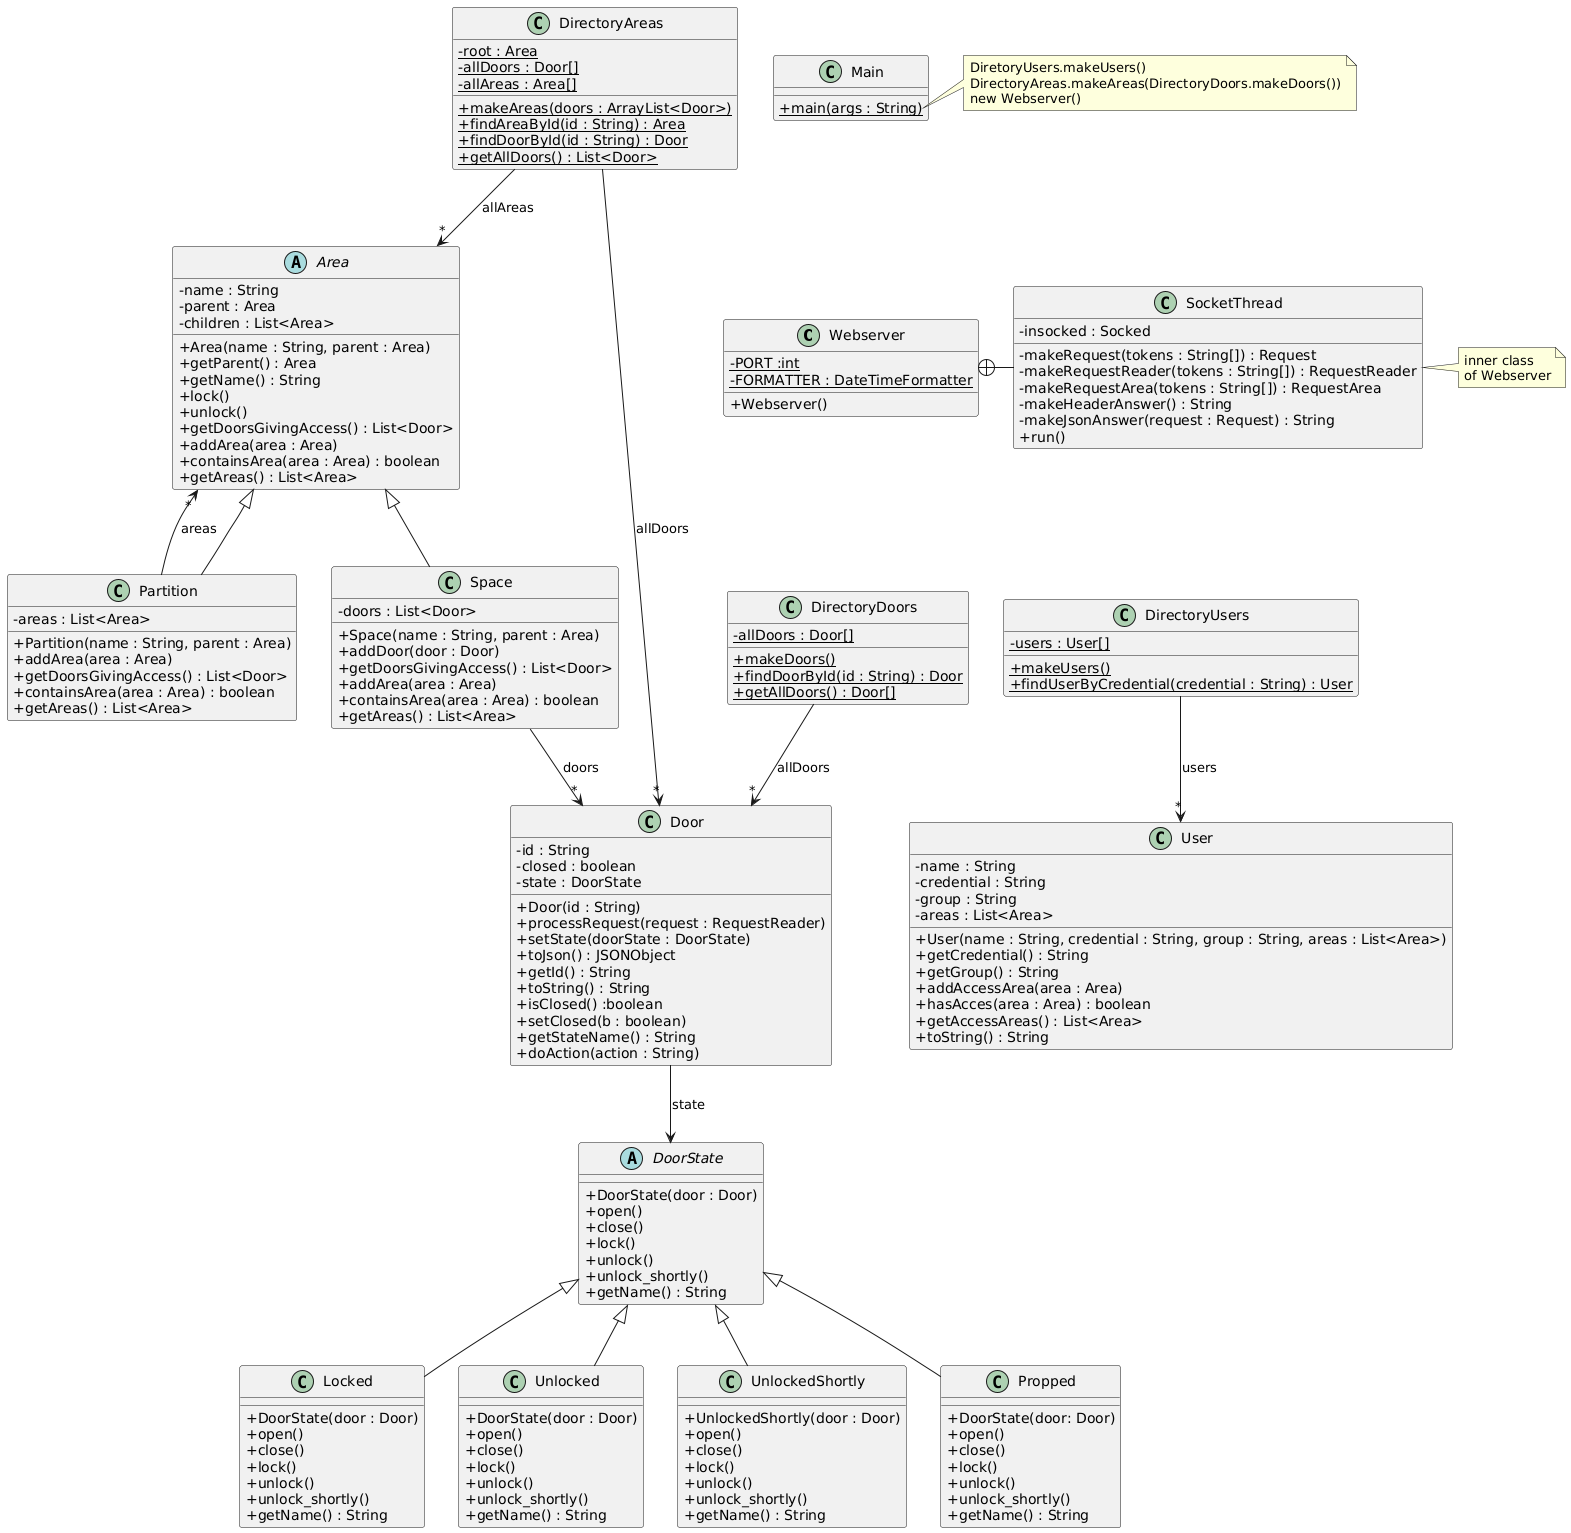

The diagram above was rendered by PlantUML. Its source (embedded in the PNG):
@startuml
'https://plantuml.com/class-diagram
skinparam classAttributeIconSize 0

class Webserver {
- {static} PORT :int
- {static} FORMATTER : DateTimeFormatter
+ Webserver()
}

class SocketThread {
- insocked : Socked
- makeRequest(tokens : String[]) : Request
- makeRequestReader(tokens : String[]) : RequestReader
- makeRequestArea(tokens : String[]) : RequestArea
- makeHeaderAnswer() : String
- makeJsonAnswer(request : Request) : String
+ run()
}

Webserver +-right- SocketThread

note right of SocketThread
inner class
of Webserver
end note

class DirectoryDoors {
- {static} allDoors : Door[]
+ {static} makeDoors()
+ {static} findDoorById(id : String) : Door
+ {static} getAllDoors() : Door[]
}

DirectoryDoors --> "*" Door : "allDoors"

class DirectoryUsers {
- {static} users : User[]
+ {static} makeUsers()
+ {static} findUserByCredential(credential : String) : User
}

DirectoryUsers --> "*" User : "users"

class Door {
- id : String
- closed : boolean
- state : DoorState
+ Door(id : String)
+ processRequest(request : RequestReader)
+ setState(doorState : DoorState)
+ toJson() : JSONObject
+ getId() : String
+ toString() : String
+ isClosed() :boolean
+ setClosed(b : boolean)
+ getStateName() : String
+ doAction(action : String)
}

Door --> DoorState : "state"

abstract class DoorState {
+ DoorState(door : Door)
+ open()
+ close()
+ lock()
+ unlock()
+ unlock_shortly()
+ getName() : String
}

DoorState <|-- Locked
DoorState <|-- Unlocked
DoorState <|-- UnlockedShortly
DoorState <|-- Propped

class Locked {
+ DoorState(door : Door)
+ open()
+ close()
+ lock()
+ unlock()
+ unlock_shortly()
+ getName() : String
}

class Unlocked {
+ DoorState(door : Door)
+ open()
+ close()
+ lock()
+ unlock()
+ unlock_shortly()
+ getName() : String
}

class UnlockedShortly {
+ UnlockedShortly(door : Door)
+ open()
+ close()
+ lock()
+ unlock()
+ unlock_shortly()
+ getName() : String
}

class Propped {
+ DoorState(door: Door)
+ open()
+ close()
+ lock()
+ unlock()
+ unlock_shortly()
+ getName() : String
}

class User {
- name : String
- credential : String
- group : String
- areas : List<Area>
+ User(name : String, credential : String, group : String, areas : List<Area>)
+ getCredential() : String
+ getGroup() : String
+ addAccessArea(area : Area)
+ hasAcces(area : Area) : boolean
+ getAccessAreas() : List<Area>
+ toString() : String
}

class DirectoryAreas {
    - {static} root : Area
    - {static} allDoors : Door[]
    - {static} allAreas : Area[]
    + {static} makeAreas(doors : ArrayList<Door>)
    + {static} findAreaById(id : String) : Area
    + {static} findDoorById(id : String) : Door
    + {static} getAllDoors() : List<Door>
}

DirectoryAreas --> "*" Door : "allDoors"
DirectoryAreas --> "*" Area : "allAreas"

abstract class Area {
    - name : String
    - parent : Area
    - children : List<Area>
    + Area(name : String, parent : Area)
    + getParent() : Area
    + getName() : String
    + lock()
    + unlock()
    + getDoorsGivingAccess() : List<Door>
    + addArea(area : Area)
    + containsArea(area : Area) : boolean
    + getAreas() : List<Area>
}

class Partition extends Area {
    - areas : List<Area>
    + Partition(name : String, parent : Area)
    + addArea(area : Area)
    + getDoorsGivingAccess() : List<Door>
    + containsArea(area : Area) : boolean
    + getAreas() : List<Area>
}

class Space extends Area {
    - doors : List<Door>
    + Space(name : String, parent : Area)
    + addDoor(door : Door)
    + getDoorsGivingAccess() : List<Door>
    + addArea(area : Area)
    + containsArea(area : Area) : boolean
    + getAreas() : List<Area>
}

Partition --> "*" Area : "areas"
Space --> "*" Door : "doors"

class Main {
+ {static} main(args : String)
}

note right of Main::main
DiretoryUsers.makeUsers()
DirectoryAreas.makeAreas(DirectoryDoors.makeDoors())
new Webserver()
end note

Main -[hidden]down- Webserver
Webserver -[hidden]down- DirectoryDoors
DirectoryDoors -[hidden]right- DirectoryUsers
@enduml